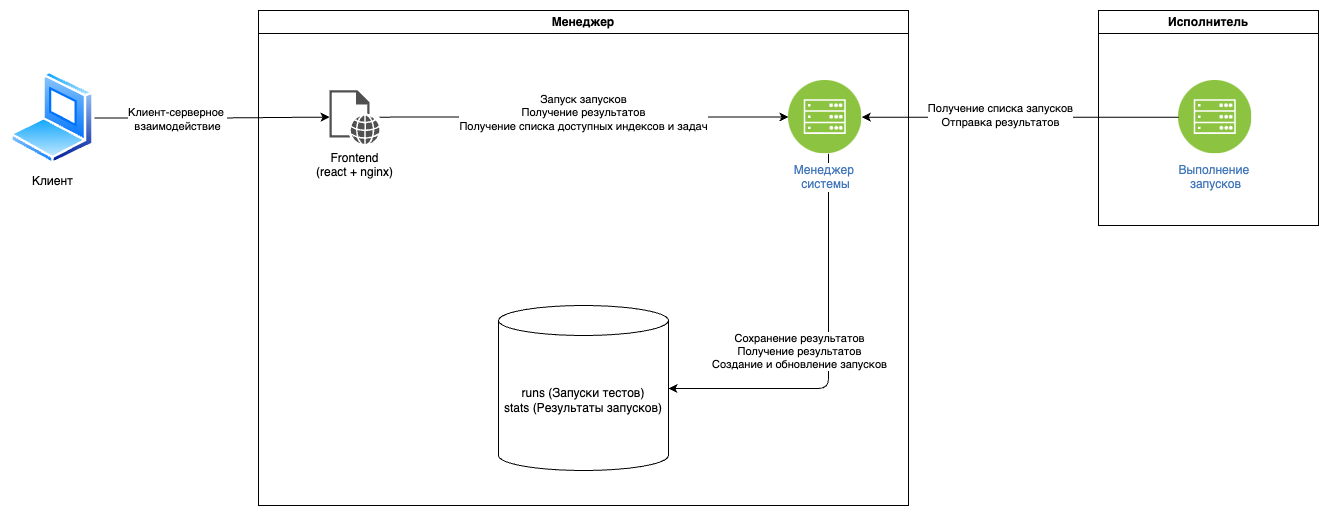

The diagram above was exported from draw.io. Its source (the exported page's mxGraphModel, read from the mxfile embedded in the PNG):
<mxGraphModel dx="2366" dy="1089" grid="1" gridSize="10" guides="1" tooltips="1" connect="1" arrows="1" fold="1" page="1" pageScale="1" pageWidth="827" pageHeight="1169" background="#ffffff" math="0" shadow="0">
  <root>
    <mxCell id="0" />
    <mxCell id="1" parent="0" />
    <mxCell id="2" value="Менеджер" style="swimlane;whiteSpace=wrap;html=1;" vertex="1" parent="1">
      <mxGeometry x="-250" y="385" width="650" height="495" as="geometry" />
    </mxCell>
    <mxCell id="4" value="runs (Запуски тестов)&lt;div&gt;stats (Результаты запусков)&lt;/div&gt;" style="shape=cylinder3;whiteSpace=wrap;html=1;boundedLbl=1;backgroundOutline=1;size=15;" vertex="1" parent="2">
      <mxGeometry x="239.99999999999997" y="295" width="170" height="165" as="geometry" />
    </mxCell>
    <mxCell id="9" style="edgeStyle=orthogonalEdgeStyle;html=1;" edge="1" parent="2" source="47" target="4">
      <mxGeometry relative="1" as="geometry">
        <mxPoint x="570" y="156.47000000000003" as="sourcePoint" />
        <Array as="points">
          <mxPoint x="570" y="378" />
        </Array>
      </mxGeometry>
    </mxCell>
    <mxCell id="10" value="Сохранение результатов&lt;div&gt;Получение результатов&lt;/div&gt;&lt;div&gt;Создание и обновление запусков&lt;/div&gt;" style="edgeLabel;html=1;align=center;verticalAlign=middle;resizable=0;points=[];" vertex="1" connectable="0" parent="9">
      <mxGeometry x="0.1576" y="-1" relative="1" as="geometry">
        <mxPoint x="-29" y="-32" as="offset" />
      </mxGeometry>
    </mxCell>
    <mxCell id="12" style="edgeStyle=none;html=1;" edge="1" parent="2" source="51" target="47">
      <mxGeometry relative="1" as="geometry">
        <mxPoint x="152" y="106.62561434797726" as="sourcePoint" />
        <mxPoint x="530" y="110.42460162480438" as="targetPoint" />
      </mxGeometry>
    </mxCell>
    <mxCell id="13" value="Запуск запусков&lt;div&gt;Получение результатов&lt;/div&gt;&lt;div&gt;Получение списка доступных индексов и задач&lt;/div&gt;&lt;div&gt;&lt;br&gt;&lt;/div&gt;" style="edgeLabel;html=1;align=center;verticalAlign=middle;resizable=0;points=[];" vertex="1" connectable="0" parent="12">
      <mxGeometry x="-0.2469" y="-1" relative="1" as="geometry">
        <mxPoint x="49" y="1" as="offset" />
      </mxGeometry>
    </mxCell>
    <mxCell id="47" value="Менеджер&amp;nbsp;&lt;div&gt;системы&lt;/div&gt;" style="image;aspect=fixed;perimeter=ellipsePerimeter;html=1;align=center;shadow=0;dashed=0;fontColor=#4277BB;labelBackgroundColor=default;fontSize=12;spacingTop=3;image=img/lib/ibm/infrastructure/mobile_backend.svg;" vertex="1" parent="2">
      <mxGeometry x="530" y="69.96000000000001" width="73.36" height="73.36" as="geometry" />
    </mxCell>
    <mxCell id="51" value="Frontend&lt;div&gt;(react + nginx)&lt;/div&gt;" style="sketch=0;pointerEvents=1;shadow=0;dashed=0;html=1;strokeColor=none;fillColor=#505050;labelPosition=center;verticalLabelPosition=bottom;verticalAlign=top;outlineConnect=0;align=center;shape=mxgraph.office.concepts.web_page;" vertex="1" parent="2">
      <mxGeometry x="71" y="79.63999999999999" width="50" height="54" as="geometry" />
    </mxCell>
    <mxCell id="3" value="Исполнитель" style="swimlane;whiteSpace=wrap;html=1;" vertex="1" parent="1">
      <mxGeometry x="590" y="385" width="220" height="215" as="geometry" />
    </mxCell>
    <mxCell id="48" value="Выполнение&amp;nbsp;&lt;div&gt;запусков&lt;/div&gt;" style="image;aspect=fixed;perimeter=ellipsePerimeter;html=1;align=center;shadow=0;dashed=0;fontColor=#4277BB;labelBackgroundColor=default;fontSize=12;spacingTop=3;image=img/lib/ibm/infrastructure/mobile_backend.svg;" vertex="1" parent="3">
      <mxGeometry x="80" y="69.96000000000004" width="73.36" height="73.36" as="geometry" />
    </mxCell>
    <mxCell id="7" style="edgeStyle=none;html=1;" edge="1" parent="1" source="48" target="47">
      <mxGeometry relative="1" as="geometry">
        <mxPoint x="680" y="495.3649023989178" as="sourcePoint" />
        <mxPoint x="351.19000000000005" y="495.7350000000001" as="targetPoint" />
      </mxGeometry>
    </mxCell>
    <mxCell id="8" value="Получение списка запусков&lt;div&gt;Отправка результатов&lt;/div&gt;" style="edgeLabel;html=1;align=center;verticalAlign=middle;resizable=0;points=[];" vertex="1" connectable="0" parent="7">
      <mxGeometry x="0.1334" y="-2" relative="1" as="geometry">
        <mxPoint as="offset" />
      </mxGeometry>
    </mxCell>
    <mxCell id="15" style="edgeStyle=orthogonalEdgeStyle;html=1;" edge="1" parent="1" source="14" target="51">
      <mxGeometry relative="1" as="geometry">
        <mxPoint x="-210.00000000000023" y="491.6428571428571" as="targetPoint" />
      </mxGeometry>
    </mxCell>
    <mxCell id="16" value="Клиент-серверное&amp;nbsp;&lt;div&gt;взаимодействие&lt;/div&gt;" style="edgeLabel;html=1;align=center;verticalAlign=middle;resizable=0;points=[];" vertex="1" connectable="0" parent="15">
      <mxGeometry x="-0.3014" y="-1" relative="1" as="geometry">
        <mxPoint as="offset" />
      </mxGeometry>
    </mxCell>
    <mxCell id="14" value="Клиент" style="image;aspect=fixed;perimeter=ellipsePerimeter;html=1;align=center;shadow=0;dashed=0;spacingTop=3;image=img/lib/active_directory/laptop_client.svg;" vertex="1" parent="1">
      <mxGeometry x="-498" y="445.82" width="84.02" height="93.36" as="geometry" />
    </mxCell>
  </root>
</mxGraphModel>